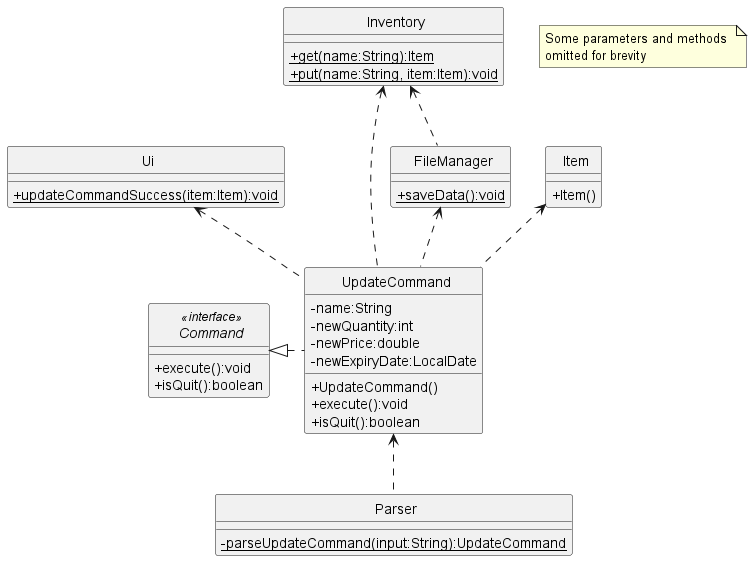

The diagram above was rendered by PlantUML. Its source (embedded in the PNG):
@startuml
'https://plantuml.com/class-diagram
skinparam classAttributeIconSize 0
skinparam CircledCharacterFontSize 0
skinparam CircledCharacterRadius 0

interface Command
class Ui
class Inventory
class Item
class UpdateCommand
class Parser
class FileManager

UpdateCommand <.. Parser
Command <|. UpdateCommand
Ui <.. UpdateCommand
Inventory <.. UpdateCommand
Item <.. UpdateCommand
FileManager <.. UpdateCommand
Inventory <.. FileManager

interface Command <<interface>> {
    +execute():void
    +isQuit():boolean
}

class UpdateCommand {
    -name:String
    -newQuantity:int
    -newPrice:double
    -newExpiryDate:LocalDate
    +UpdateCommand()
    +execute():void
    +isQuit():boolean
}

class Item {
    +Item()
}

class Ui {
    {static}+updateCommandSuccess(item:Item):void
}

class Parser {
    {static}-parseUpdateCommand(input:String):UpdateCommand
}

class Inventory {
    {static}+get(name:String):Item
    {static}+put(name:String, item:Item):void
}

class FileManager {
    {static}+saveData():void
}

note "Some parameters and methods \nomitted for brevity" as n1

@enduml